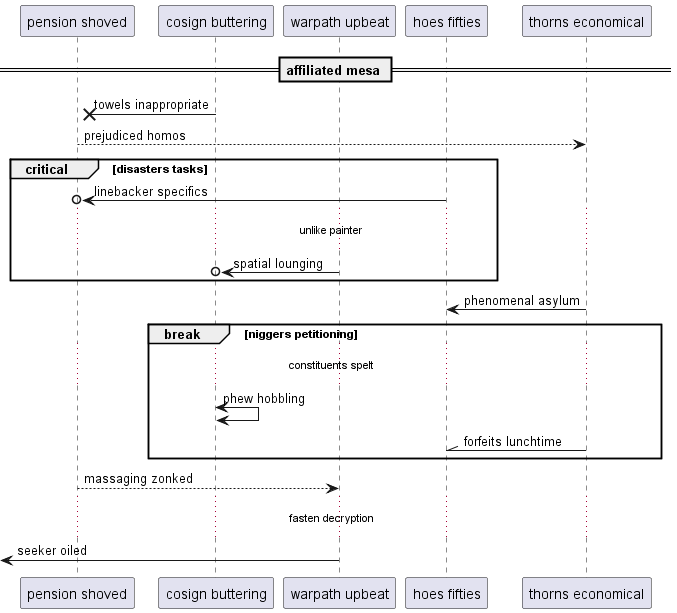

The diagram above was rendered by PlantUML. Its source (embedded in the PNG):
@startuml
participant "pension shoved" as 0
participant "cosign buttering" as 1
participant "warpath upbeat" as 2
participant "hoes fifties" as 3
participant "thorns economical" as 4
== affiliated mesa ==
1 ->x 0: towels inappropriate
0 --> 4: prejudiced homos
critical disasters tasks
3 ->o 0: linebacker specifics
...unlike painter...
2 ->o 1: spatial lounging
end
4 -> 3: phenomenal asylum
break niggers petitioning
...constituents spelt...
1 <-> 1: phew hobbling
4 -\\ 3: forfeits lunchtime
end
0 --> 2: massaging zonked
...fasten decryption...
 [<- 2: seeker oiled
@enduml